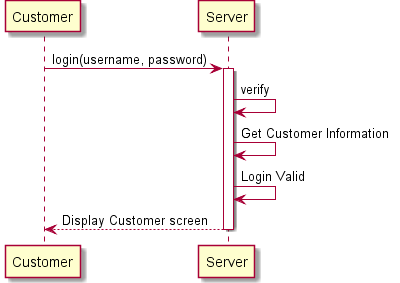

The diagram above was rendered by PlantUML. Its source (embedded in the PNG):
@startuml
Customer -> Server : login(username, password)
activate Server
Server -> Server : verify
Server -> Server : Get Customer Information
Server -> Server : Login Valid
Server --> Customer : Display Customer screen
deactivate Server
@enduml